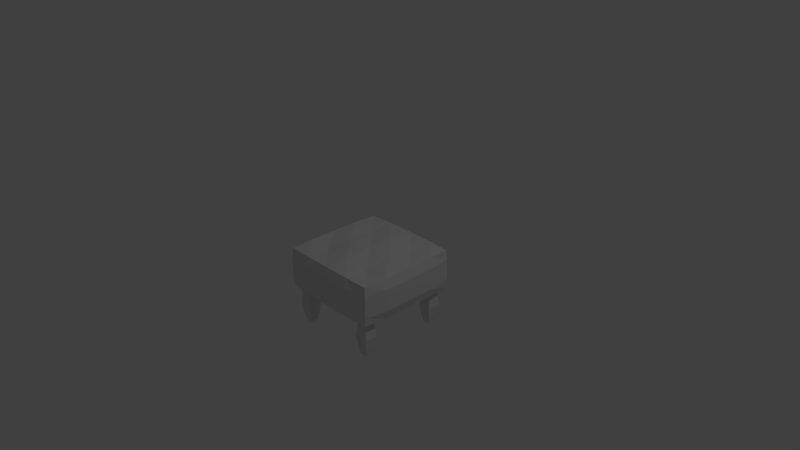 # Source: simple_small_footstool1.blend  (saved by Blender 2.79.0; exported with 4.5.12 LTS)
import bpy
from mathutils import Matrix  # noqa: F401  (used for matrix-valued properties, if any)

bpy.ops.wm.read_factory_settings(use_empty=True)
scene = bpy.context.scene
scene.name = 'Scene'

# ---- collections
col_collection_1 = bpy.data.collections.new('Collection 1'); scene.collection.children.link(col_collection_1)

# ---- materials (node trees are filled in below, after node groups)
mat_material = bpy.data.materials.new('Material')
mat_material.alpha_threshold = 0.0
mat_material.use_transparent_shadow = False
mat_material.preview_render_type = 'CUBE'
mat_material.roughness = 0.5
mat_material.line_color = (0.0, 0.0, 0.0, 1.0)

# ---- material node trees

# ---- world
world_world = bpy.data.worlds.new('World'); scene.world = world_world
world_world.color = (0.05088, 0.05088, 0.05088)
world_world.use_sun_shadow = False
world_world.sun_shadow_jitter_overblur = 0.0
world_world.cycles.sampling_method = 'MANUAL'

# ---- cameras
cam_camera = bpy.data.cameras.new('Camera')
cam_camera.clip_end = 100.0
cam_camera.lens = 35.0
cam_camera.sensor_width = 32.0
cam_camera.sensor_height = 18.0
cam_camera.ortho_scale = 7.314
cam_camera.dof.focus_distance = 0.0
cam_camera.dof.aperture_fstop = 128.0

# ---- lights
light_lamp = bpy.data.lights.new('Lamp', 'POINT')
light_lamp.transmission_factor = 0.0
light_lamp.cutoff_distance = 30.0
light_lamp.energy = 100.0
light_lamp.shadow_buffer_clip_start = 1.001
light_lamp.shadow_soft_size = 0.1
light_lamp.shadow_maximum_resolution = 0.006
light_lamp.use_absolute_resolution = True

# ---- meshes
me_cube_004 = bpy.data.meshes.new('Cube.004')
me_cube_004.from_pydata([(-0.8827, 4.112, -0.3093), (-0.9196, 3.785, 0.2793), (-0.7338, 4.112, -0.3093), (-0.6969, 3.785, 0.2793), (-0.8827, 3.478, -0.3267), (-0.9196, 2.836, 0.2532), (-0.7338, 3.478, -0.3267), (-0.6969, 2.836, 0.2532), (-0.8082, 4.112, -0.3093), (-0.9441, 4.131, -0.009979), (-0.8082, 3.785, 0.2793), (-0.6724, 4.131, -0.009979), (-0.7338, 3.795, -0.318), (-0.6969, 3.31, 0.2662), (-0.6724, 2.974, -0.04179), (-0.8082, 3.478, -0.3267), (-0.8082, 2.836, 0.2532), (-0.9441, 2.974, -0.04179), (-0.8827, 3.795, -0.318), (-0.9196, 3.31, 0.2662), (-0.8082, 3.31, 0.2662), (-0.8082, 3.795, -0.318), (-0.9441, 3.553, -0.02588), (-0.8082, 2.974, -0.04179), (-0.6724, 3.553, -0.02588), (-0.8082, 4.131, -0.009979), (-0.8455, 4.112, -0.3093), (-0.9196, 3.906, 0.1332), (-0.7526, 3.785, 0.2793), (-0.6969, 4.148, -0.1589), (-0.7338, 3.954, -0.3136), (-0.6969, 3.073, 0.2597), (-0.6969, 3.199, -0.185), (-0.771, 3.478, -0.3267), (-0.8639, 2.836, 0.2532), (-0.9196, 3.199, -0.185), (-0.8827, 3.636, -0.3223), (-0.9196, 3.547, 0.2727), (-0.771, 4.112, -0.3093), (-0.9196, 4.148, -0.1589), (-0.8639, 3.785, 0.2793), (-0.6969, 3.906, 0.1332), (-0.7338, 3.636, -0.3223), (-0.6969, 3.547, 0.2727), (-0.6969, 2.957, 0.1071), (-0.8455, 3.478, -0.3267), (-0.7526, 2.836, 0.2532), (-0.9196, 2.957, 0.1071), (-0.8827, 3.954, -0.3136), (-0.9196, 3.073, 0.2597), (-0.8639, 3.31, 0.2662), (-0.7526, 3.31, 0.2662), (-0.8082, 3.073, 0.2597), (-0.8082, 3.547, 0.2727), (-0.8455, 3.795, -0.318), (-0.771, 3.795, -0.318), (-0.8082, 3.954, -0.3136), (-0.8082, 3.636, -0.3223), (-0.9441, 3.842, -0.01793), (-0.9441, 3.263, -0.03384), (-0.9196, 3.674, -0.1719), (-0.9196, 3.431, 0.1202), (-0.8762, 2.974, -0.04179), (-0.7403, 2.974, -0.04179), (-0.8082, 3.199, -0.185), (-0.8082, 2.957, 0.1071), (-0.6724, 3.263, -0.03384), (-0.6724, 3.842, -0.01793), (-0.6969, 3.674, -0.1719), (-0.6969, 3.431, 0.1202), (-0.7403, 4.131, -0.009979), (-0.8762, 4.131, -0.009979), (-0.8082, 4.148, -0.1589), (-0.8082, 3.906, 0.1332), (-0.8639, 3.906, 0.1332), (-0.8639, 4.148, -0.1589), (-0.7526, 4.148, -0.1589), (-0.6969, 3.669, 0.1267), (-0.6969, 3.911, -0.1654), (-0.6969, 3.437, -0.1785), (-0.7526, 2.957, 0.1071), (-0.7526, 3.199, -0.185), (-0.8639, 3.199, -0.185), (-0.9196, 3.194, 0.1137), (-0.9196, 3.437, -0.1785), (-0.9196, 3.911, -0.1654), (-0.771, 3.636, -0.3223), (-0.771, 3.954, -0.3136), (-0.8455, 3.954, -0.3136), (-0.7526, 3.547, 0.2727), (-0.7526, 3.073, 0.2597), (-0.8639, 3.073, 0.2597), (-0.8639, 3.547, 0.2727), (-0.8455, 3.636, -0.3223), (-0.9196, 3.669, 0.1267), (-0.8639, 2.957, 0.1071), (-0.6969, 3.194, 0.1137), (-0.7526, 3.906, 0.1332), (0.7335, -2.775, -0.4985), (0.6966, -3.103, 0.09002), (0.8823, -2.775, -0.4985), (0.9192, -3.103, 0.09002), (0.7335, -3.409, -0.5159), (0.6966, -4.051, 0.06395), (0.8823, -3.409, -0.5159), (0.9192, -4.051, 0.06395), (0.8079, -2.775, -0.4985), (0.672, -2.756, -0.1992), (0.8079, -3.103, 0.09002), (0.9437, -2.756, -0.1992), (0.8823, -3.092, -0.5072), (0.9192, -3.577, 0.07698), (0.9437, -3.913, -0.231), (0.8079, -3.409, -0.5159), (0.8079, -4.051, 0.06395), (0.672, -3.913, -0.231), (0.7335, -3.092, -0.5072), (0.6966, -3.577, 0.07698), (0.8079, -3.577, 0.07698), (0.8079, -3.092, -0.5072), (0.672, -3.335, -0.2151), (0.8079, -3.913, -0.231), (0.9437, -3.335, -0.2151), (0.8079, -2.756, -0.1992), (0.7707, -2.775, -0.4985), (0.6966, -2.981, -0.05603), (0.8635, -3.103, 0.09002), (0.9192, -2.739, -0.3481), (0.8823, -2.934, -0.5029), (0.9192, -3.814, 0.07047), (0.9192, -3.688, -0.3742), (0.8451, -3.409, -0.5159), (0.7522, -4.051, 0.06395), (0.6966, -3.688, -0.3742), (0.7335, -3.251, -0.5116), (0.6966, -3.34, 0.0835), (0.8451, -2.775, -0.4985), (0.6966, -2.739, -0.3481), (0.7522, -3.103, 0.09002), (0.9192, -2.981, -0.05603), (0.8823, -3.251, -0.5116), (0.9192, -3.34, 0.0835), (0.9192, -3.93, -0.0821), (0.7707, -3.409, -0.5159), (0.8635, -4.051, 0.06395), (0.6966, -3.93, -0.0821), (0.7335, -2.934, -0.5029), (0.6966, -3.814, 0.07047), (0.7522, -3.577, 0.07698), (0.8635, -3.577, 0.07698), (0.8079, -3.814, 0.07047), (0.8079, -3.34, 0.0835), (0.7707, -3.092, -0.5072), (0.8451, -3.092, -0.5072), (0.8079, -2.934, -0.5029), (0.8079, -3.251, -0.5116), (0.672, -3.045, -0.2072), (0.672, -3.624, -0.2231), (0.6966, -3.213, -0.3612), (0.6966, -3.456, -0.06907), (0.74, -3.913, -0.231), (0.8758, -3.913, -0.231), (0.8079, -3.688, -0.3742), (0.8079, -3.93, -0.0821), (0.9437, -3.624, -0.2231), (0.9437, -3.045, -0.2072), (0.9192, -3.213, -0.3612), (0.9192, -3.456, -0.06907), (0.8758, -2.756, -0.1992), (0.74, -2.756, -0.1992), (0.8079, -2.739, -0.3481), (0.8079, -2.981, -0.05603), (0.7522, -2.981, -0.05603), (0.7522, -2.739, -0.3481), (0.8635, -2.739, -0.3481), (0.9192, -3.219, -0.06255), (0.9192, -2.976, -0.3547), (0.9192, -3.451, -0.3677), (0.8635, -3.93, -0.0821), (0.8635, -3.688, -0.3742), (0.7522, -3.688, -0.3742), (0.6966, -3.693, -0.07559), (0.6966, -3.451, -0.3677), (0.6966, -2.976, -0.3547), (0.8451, -3.251, -0.5116), (0.8451, -2.934, -0.5029), (0.7707, -2.934, -0.5029), (0.8635, -3.34, 0.0835), (0.8635, -3.814, 0.07047), (0.7522, -3.814, 0.07047), (0.7522, -3.34, 0.0835), (0.7707, -3.251, -0.5116), (0.6966, -3.219, -0.06255), (0.7522, -3.93, -0.0821), (0.9192, -3.693, -0.07559), (0.8635, -2.981, -0.05603), (-0.8827, -2.775, -0.4985), (-0.9196, -3.103, 0.09002), (-0.7338, -2.775, -0.4985), (-0.6969, -3.103, 0.09002), (-0.8827, -3.409, -0.5159), (-0.9196, -4.051, 0.06395), (-0.7338, -3.409, -0.5159), (-0.6969, -4.051, 0.06395), (-0.8082, -2.775, -0.4985), (-0.9441, -2.756, -0.1992), (-0.8082, -3.103, 0.09002), (-0.6724, -2.756, -0.1992), (-0.7338, -3.092, -0.5072), (-0.6969, -3.577, 0.07698), (-0.6724, -3.913, -0.231), (-0.8082, -3.409, -0.5159), (-0.8082, -4.051, 0.06395), (-0.9441, -3.913, -0.231), (-0.8827, -3.092, -0.5072), (-0.9196, -3.577, 0.07698), (-0.8082, -3.577, 0.07698), (-0.8082, -3.092, -0.5072), (-0.9441, -3.335, -0.2151), (-0.8082, -3.913, -0.231), (-0.6724, -3.335, -0.2151), (-0.8082, -2.756, -0.1992), (-0.8455, -2.775, -0.4985), (-0.9196, -2.981, -0.05603), (-0.7526, -3.103, 0.09002), (-0.6969, -2.739, -0.3481), (-0.7338, -2.934, -0.5029), (-0.6969, -3.814, 0.07047), (-0.6969, -3.688, -0.3742), (-0.771, -3.409, -0.5159), (-0.8639, -4.051, 0.06395), (-0.9196, -3.688, -0.3742), (-0.8827, -3.251, -0.5116), (-0.9196, -3.34, 0.0835), (-0.771, -2.775, -0.4985), (-0.9196, -2.739, -0.3481), (-0.8639, -3.103, 0.09002), (-0.6969, -2.981, -0.05603), (-0.7338, -3.251, -0.5116), (-0.6969, -3.34, 0.0835), (-0.6969, -3.93, -0.0821), (-0.8455, -3.409, -0.5159), (-0.7526, -4.051, 0.06395), (-0.9196, -3.93, -0.0821), (-0.8827, -2.934, -0.5029), (-0.9196, -3.814, 0.07047), (-0.8639, -3.577, 0.07698), (-0.7526, -3.577, 0.07698), (-0.8082, -3.814, 0.07047), (-0.8082, -3.34, 0.0835), (-0.8455, -3.092, -0.5072), (-0.771, -3.092, -0.5072), (-0.8082, -2.934, -0.5029), (-0.8082, -3.251, -0.5116), (-0.9441, -3.045, -0.2072), (-0.9441, -3.624, -0.2231), (-0.9196, -3.213, -0.3612), (-0.9196, -3.456, -0.06907), (-0.8762, -3.913, -0.231), (-0.7403, -3.913, -0.231), (-0.8082, -3.688, -0.3742), (-0.8082, -3.93, -0.0821), (-0.6724, -3.624, -0.2231), (-0.6724, -3.045, -0.2072), (-0.6969, -3.213, -0.3612), (-0.6969, -3.456, -0.06907), (-0.7403, -2.756, -0.1992), (-0.8762, -2.756, -0.1992), (-0.8082, -2.739, -0.3481), (-0.8082, -2.981, -0.05603), (-0.8639, -2.981, -0.05603), (-0.8639, -2.739, -0.3481), (-0.7526, -2.739, -0.3481), (-0.6969, -3.219, -0.06255), (-0.6969, -2.976, -0.3547), (-0.6969, -3.451, -0.3677), (-0.7526, -3.93, -0.0821), (-0.7526, -3.688, -0.3742), (-0.8639, -3.688, -0.3742), (-0.9196, -3.693, -0.07559), (-0.9196, -3.451, -0.3677), (-0.9196, -2.976, -0.3547), (-0.771, -3.251, -0.5116), (-0.771, -2.934, -0.5029), (-0.8455, -2.934, -0.5029), (-0.7526, -3.34, 0.0835), (-0.7526, -3.814, 0.07047), (-0.8639, -3.814, 0.07047), (-0.8639, -3.34, 0.0835), (-0.8455, -3.251, -0.5116), (-0.9196, -3.219, -0.06255), (-0.8639, -3.93, -0.0821), (-0.6969, -3.693, -0.07559), (-0.7526, -2.981, -0.05603), (0.7335, 4.112, -0.3093), (0.6966, 3.785, 0.2793), (0.8823, 4.112, -0.3093), (0.9192, 3.785, 0.2793), (0.7335, 3.478, -0.3267), (0.6966, 2.836, 0.2532), (0.8823, 3.478, -0.3267), (0.9192, 2.836, 0.2532), (0.8079, 4.112, -0.3093), (0.672, 4.131, -0.009979), (0.8079, 3.785, 0.2793), (0.9437, 4.131, -0.009979), (0.8823, 3.795, -0.318), (0.9192, 3.31, 0.2662), (0.9437, 2.974, -0.04179), (0.8079, 3.478, -0.3267), (0.8079, 2.836, 0.2532), (0.672, 2.974, -0.04179), (0.7335, 3.795, -0.318), (0.6966, 3.31, 0.2662), (0.8079, 3.31, 0.2662), (0.8079, 3.795, -0.318), (0.672, 3.553, -0.02588), (0.8079, 2.974, -0.04179), (0.9437, 3.553, -0.02588), (0.8079, 4.131, -0.009979), (0.7707, 4.112, -0.3093), (0.6966, 3.906, 0.1332), (0.8635, 3.785, 0.2793), (0.9192, 4.148, -0.1589), (0.8823, 3.954, -0.3136), (0.9192, 3.073, 0.2597), (0.9192, 3.199, -0.185), (0.8451, 3.478, -0.3267), (0.7522, 2.836, 0.2532), (0.6966, 3.199, -0.185), (0.7335, 3.636, -0.3223), (0.6966, 3.547, 0.2727), (0.8451, 4.112, -0.3093), (0.6966, 4.148, -0.1589), (0.7522, 3.785, 0.2793), (0.9192, 3.906, 0.1332), (0.8823, 3.636, -0.3223), (0.9192, 3.547, 0.2727), (0.9192, 2.957, 0.1071), (0.7707, 3.478, -0.3267), (0.8635, 2.836, 0.2532), (0.6966, 2.957, 0.1071), (0.7335, 3.954, -0.3136), (0.6966, 3.073, 0.2597), (0.7522, 3.31, 0.2662), (0.8635, 3.31, 0.2662), (0.8079, 3.073, 0.2597), (0.8079, 3.547, 0.2727), (0.7707, 3.795, -0.318), (0.8451, 3.795, -0.318), (0.8079, 3.954, -0.3136), (0.8079, 3.636, -0.3223), (0.672, 3.842, -0.01793), (0.672, 3.263, -0.03384), (0.6966, 3.674, -0.1719), (0.6966, 3.431, 0.1202), (0.74, 2.974, -0.04179), (0.8758, 2.974, -0.04179), (0.8079, 3.199, -0.185), (0.8079, 2.957, 0.1071), (0.9437, 3.263, -0.03384), (0.9437, 3.842, -0.01793), (0.9192, 3.674, -0.1719), (0.9192, 3.431, 0.1202), (0.8758, 4.131, -0.009979), (0.74, 4.131, -0.009979), (0.8079, 4.148, -0.1589), (0.8079, 3.906, 0.1332), (0.7522, 3.906, 0.1332), (0.7522, 4.148, -0.1589), (0.8635, 4.148, -0.1589), (0.9192, 3.669, 0.1267), (0.9192, 3.911, -0.1654), (0.9192, 3.437, -0.1785), (0.8635, 2.957, 0.1071), (0.8635, 3.199, -0.185), (0.7522, 3.199, -0.185), (0.6966, 3.194, 0.1137), (0.6966, 3.437, -0.1785), (0.6966, 3.911, -0.1654), (0.8451, 3.636, -0.3223), (0.8451, 3.954, -0.3136), (0.7707, 3.954, -0.3136), (0.8635, 3.547, 0.2727), (0.8635, 3.073, 0.2597), (0.7522, 3.073, 0.2597), (0.7522, 3.547, 0.2727), (0.7707, 3.636, -0.3223), (0.6966, 3.669, 0.1267), (0.7522, 2.957, 0.1071), (0.9192, 3.194, 0.1137), (0.8635, 3.906, 0.1332), (1.017, -4.492, 0.04972), (-1.016, -4.492, 0.04972), (-1.016, 4.141, 0.2869), (1.017, 4.141, 0.2869), (1.017, -5.013, 0.6771), (-1.016, -5.013, 0.6771), (-1.016, 3.62, 0.9143), (1.017, 3.62, 0.9143), (0.0007052, -4.584, 0.0399), (1.04, -0.1698, 0.1612), (1.04, -4.85, 0.3607), (-1.039, -0.1698, 0.1612), (-1.039, -4.85, 0.3607), (0.0007055, 4.245, 0.2825), (-1.039, 3.978, 0.6033), (1.04, 3.978, 0.6033), (0.0007047, -5.117, 0.6815), (1.04, -0.7022, 0.8028), (-1.039, -0.7022, 0.8028), (0.0007053, 3.712, 0.9241), (1.109, -0.436, 0.482), (0.0007054, 4.273, 0.6114), (-1.108, -0.436, 0.482), (0.0007049, -5.145, 0.3526), (0.000705, -0.7199, 0.8242), (0.0007053, -0.152, 0.1398), (-0.5537, -4.584, 0.0399), (1.04, 2.185, 0.2259), (1.04, -4.992, 0.5318), (-1.039, 2.185, 0.2259), (-1.039, -4.992, 0.5318), (0.5551, 4.245, 0.2825), (-1.039, 3.836, 0.7744), (1.04, 3.836, 0.7744), (-0.5537, -5.117, 0.6815), (1.04, 1.652, 0.8675), (-1.039, 1.652, 0.8675), (0.5551, 3.712, 0.9241), (0.5551, -4.584, 0.0399), (1.04, -2.524, 0.0965), (1.04, -4.708, 0.1896), (-1.039, -2.524, 0.0965), (-1.039, -4.708, 0.1896), (-0.5537, 4.245, 0.2825), (-1.039, 4.12, 0.4322), (1.04, 4.12, 0.4322), (0.5551, -5.117, 0.6815), (1.04, -3.057, 0.7381), (-1.039, -3.057, 0.7381), (-0.5537, 3.712, 0.9241), (1.109, 1.918, 0.5467), (1.109, -2.79, 0.4173), (1.109, -0.578, 0.6531), (1.109, -0.294, 0.3109), (0.5551, 4.273, 0.6114), (-0.5537, 4.273, 0.6114), (0.0007054, 4.415, 0.4403), (0.0007053, 4.131, 0.7825), (-1.108, 1.918, 0.5467), (-1.108, -2.79, 0.4173), (-1.108, -0.294, 0.3109), (-1.108, -0.578, 0.6531), (-0.5537, -5.145, 0.3526), (0.5551, -5.145, 0.3526), (0.0007051, -5.003, 0.1815), (0.0007048, -5.287, 0.5237), (-0.5537, -0.7199, 0.8242), (0.5551, -0.7199, 0.8242), (0.0007048, -3.074, 0.7595), (0.0007052, 1.634, 0.8889), (0.0007054, 2.202, 0.2045), (0.0007052, -2.506, 0.07511), (0.5551, -0.152, 0.1398), (-0.5537, -0.152, 0.1398), (-0.5537, -2.506, 0.07511), (0.5551, -2.506, 0.07511), (0.5551, 2.202, 0.2045), (0.5551, 1.685, 0.8276), (0.5551, -3.023, 0.6982), (-0.5537, -3.023, 0.6982), (0.5551, -5.287, 0.5237), (0.5551, -5.003, 0.1815), (-0.5537, -5.003, 0.1815), (-1.108, -2.932, 0.5884), (-1.108, -2.648, 0.2462), (-1.108, 2.06, 0.3756), (-0.5537, 4.131, 0.7825), (-0.5537, 4.415, 0.4403), (0.5551, 4.415, 0.4403), (1.109, -2.648, 0.2462), (1.109, -2.932, 0.5884), (1.109, 1.776, 0.7178), (1.109, 2.06, 0.3756), (0.5551, 4.131, 0.7825), (-1.108, 1.776, 0.7178), (-0.5537, -5.287, 0.5237), (-0.5537, 1.685, 0.8276), (-0.5537, 2.202, 0.2045)], [], [(97, 28, 3, 41), (96, 31, 7, 44), (95, 34, 5, 47), (94, 37, 1, 27), (93, 45, 4, 36), (92, 40, 1, 37), (91, 50, 19, 49), (90, 51, 20, 52), (89, 28, 10, 53), (88, 54, 18, 48), (87, 55, 21, 56), (86, 33, 15, 57), (85, 58, 9, 39), (84, 59, 22, 60), (83, 49, 19, 61), (82, 62, 17, 35), (81, 63, 23, 64), (80, 46, 16, 65), (79, 66, 14, 32), (78, 67, 24, 68), (77, 43, 13, 69), (76, 70, 11, 29), (75, 71, 25, 72), (74, 40, 10, 73), (71, 74, 73, 25), (9, 27, 74, 71), (27, 1, 40, 74), (26, 75, 72, 8), (0, 39, 75, 26), (39, 9, 71, 75), (38, 76, 29, 2), (8, 72, 76, 38), (72, 25, 70, 76), (67, 77, 69, 24), (11, 41, 77, 67), (41, 3, 43, 77), (30, 78, 68, 12), (2, 29, 78, 30), (29, 11, 67, 78), (42, 79, 32, 6), (12, 68, 79, 42), (68, 24, 66, 79), (63, 80, 65, 23), (14, 44, 80, 63), (44, 7, 46, 80), (33, 81, 64, 15), (6, 32, 81, 33), (32, 14, 63, 81), (45, 82, 35, 4), (15, 64, 82, 45), (64, 23, 62, 82), (59, 83, 61, 22), (17, 47, 83, 59), (47, 5, 49, 83), (36, 84, 60, 18), (4, 35, 84, 36), (35, 17, 59, 84), (48, 85, 39, 0), (18, 60, 85, 48), (60, 22, 58, 85), (55, 86, 57, 21), (12, 42, 86, 55), (42, 6, 33, 86), (38, 87, 56, 8), (2, 30, 87, 38), (30, 12, 55, 87), (26, 88, 48, 0), (8, 56, 88, 26), (56, 21, 54, 88), (51, 89, 53, 20), (13, 43, 89, 51), (43, 3, 28, 89), (46, 90, 52, 16), (7, 31, 90, 46), (31, 13, 51, 90), (34, 91, 49, 5), (16, 52, 91, 34), (52, 20, 50, 91), (50, 92, 37, 19), (20, 53, 92, 50), (53, 10, 40, 92), (54, 93, 36, 18), (21, 57, 93, 54), (57, 15, 45, 93), (58, 94, 27, 9), (22, 61, 94, 58), (61, 19, 37, 94), (62, 95, 47, 17), (23, 65, 95, 62), (65, 16, 34, 95), (66, 96, 44, 14), (24, 69, 96, 66), (69, 13, 31, 96), (70, 97, 41, 11), (25, 73, 97, 70), (73, 10, 28, 97), (195, 126, 101, 139), (194, 129, 105, 142), (193, 132, 103, 145), (192, 135, 99, 125), (191, 143, 102, 134), (190, 138, 99, 135), (189, 148, 117, 147), (188, 149, 118, 150), (187, 126, 108, 151), (186, 152, 116, 146), (185, 153, 119, 154), (184, 131, 113, 155), (183, 156, 107, 137), (182, 157, 120, 158), (181, 147, 117, 159), (180, 160, 115, 133), (179, 161, 121, 162), (178, 144, 114, 163), (177, 164, 112, 130), (176, 165, 122, 166), (175, 141, 111, 167), (174, 168, 109, 127), (173, 169, 123, 170), (172, 138, 108, 171), (169, 172, 171, 123), (107, 125, 172, 169), (125, 99, 138, 172), (124, 173, 170, 106), (98, 137, 173, 124), (137, 107, 169, 173), (136, 174, 127, 100), (106, 170, 174, 136), (170, 123, 168, 174), (165, 175, 167, 122), (109, 139, 175, 165), (139, 101, 141, 175), (128, 176, 166, 110), (100, 127, 176, 128), (127, 109, 165, 176), (140, 177, 130, 104), (110, 166, 177, 140), (166, 122, 164, 177), (161, 178, 163, 121), (112, 142, 178, 161), (142, 105, 144, 178), (131, 179, 162, 113), (104, 130, 179, 131), (130, 112, 161, 179), (143, 180, 133, 102), (113, 162, 180, 143), (162, 121, 160, 180), (157, 181, 159, 120), (115, 145, 181, 157), (145, 103, 147, 181), (134, 182, 158, 116), (102, 133, 182, 134), (133, 115, 157, 182), (146, 183, 137, 98), (116, 158, 183, 146), (158, 120, 156, 183), (153, 184, 155, 119), (110, 140, 184, 153), (140, 104, 131, 184), (136, 185, 154, 106), (100, 128, 185, 136), (128, 110, 153, 185), (124, 186, 146, 98), (106, 154, 186, 124), (154, 119, 152, 186), (149, 187, 151, 118), (111, 141, 187, 149), (141, 101, 126, 187), (144, 188, 150, 114), (105, 129, 188, 144), (129, 111, 149, 188), (132, 189, 147, 103), (114, 150, 189, 132), (150, 118, 148, 189), (148, 190, 135, 117), (118, 151, 190, 148), (151, 108, 138, 190), (152, 191, 134, 116), (119, 155, 191, 152), (155, 113, 143, 191), (156, 192, 125, 107), (120, 159, 192, 156), (159, 117, 135, 192), (160, 193, 145, 115), (121, 163, 193, 160), (163, 114, 132, 193), (164, 194, 142, 112), (122, 167, 194, 164), (167, 111, 129, 194), (168, 195, 139, 109), (123, 171, 195, 168), (171, 108, 126, 195), (293, 224, 199, 237), (292, 227, 203, 240), (291, 230, 201, 243), (290, 233, 197, 223), (289, 241, 200, 232), (288, 236, 197, 233), (287, 246, 215, 245), (286, 247, 216, 248), (285, 224, 206, 249), (284, 250, 214, 244), (283, 251, 217, 252), (282, 229, 211, 253), (281, 254, 205, 235), (280, 255, 218, 256), (279, 245, 215, 257), (278, 258, 213, 231), (277, 259, 219, 260), (276, 242, 212, 261), (275, 262, 210, 228), (274, 263, 220, 264), (273, 239, 209, 265), (272, 266, 207, 225), (271, 267, 221, 268), (270, 236, 206, 269), (267, 270, 269, 221), (205, 223, 270, 267), (223, 197, 236, 270), (222, 271, 268, 204), (196, 235, 271, 222), (235, 205, 267, 271), (234, 272, 225, 198), (204, 268, 272, 234), (268, 221, 266, 272), (263, 273, 265, 220), (207, 237, 273, 263), (237, 199, 239, 273), (226, 274, 264, 208), (198, 225, 274, 226), (225, 207, 263, 274), (238, 275, 228, 202), (208, 264, 275, 238), (264, 220, 262, 275), (259, 276, 261, 219), (210, 240, 276, 259), (240, 203, 242, 276), (229, 277, 260, 211), (202, 228, 277, 229), (228, 210, 259, 277), (241, 278, 231, 200), (211, 260, 278, 241), (260, 219, 258, 278), (255, 279, 257, 218), (213, 243, 279, 255), (243, 201, 245, 279), (232, 280, 256, 214), (200, 231, 280, 232), (231, 213, 255, 280), (244, 281, 235, 196), (214, 256, 281, 244), (256, 218, 254, 281), (251, 282, 253, 217), (208, 238, 282, 251), (238, 202, 229, 282), (234, 283, 252, 204), (198, 226, 283, 234), (226, 208, 251, 283), (222, 284, 244, 196), (204, 252, 284, 222), (252, 217, 250, 284), (247, 285, 249, 216), (209, 239, 285, 247), (239, 199, 224, 285), (242, 286, 248, 212), (203, 227, 286, 242), (227, 209, 247, 286), (230, 287, 245, 201), (212, 248, 287, 230), (248, 216, 246, 287), (246, 288, 233, 215), (216, 249, 288, 246), (249, 206, 236, 288), (250, 289, 232, 214), (217, 253, 289, 250), (253, 211, 241, 289), (254, 290, 223, 205), (218, 257, 290, 254), (257, 215, 233, 290), (258, 291, 243, 213), (219, 261, 291, 258), (261, 212, 230, 291), (262, 292, 240, 210), (220, 265, 292, 262), (265, 209, 227, 292), (266, 293, 237, 207), (221, 269, 293, 266), (269, 206, 224, 293), (391, 322, 297, 335), (390, 325, 301, 338), (389, 328, 299, 341), (388, 331, 295, 321), (387, 339, 298, 330), (386, 334, 295, 331), (385, 344, 313, 343), (384, 345, 314, 346), (383, 322, 304, 347), (382, 348, 312, 342), (381, 349, 315, 350), (380, 327, 309, 351), (379, 352, 303, 333), (378, 353, 316, 354), (377, 343, 313, 355), (376, 356, 311, 329), (375, 357, 317, 358), (374, 340, 310, 359), (373, 360, 308, 326), (372, 361, 318, 362), (371, 337, 307, 363), (370, 364, 305, 323), (369, 365, 319, 366), (368, 334, 304, 367), (365, 368, 367, 319), (303, 321, 368, 365), (321, 295, 334, 368), (320, 369, 366, 302), (294, 333, 369, 320), (333, 303, 365, 369), (332, 370, 323, 296), (302, 366, 370, 332), (366, 319, 364, 370), (361, 371, 363, 318), (305, 335, 371, 361), (335, 297, 337, 371), (324, 372, 362, 306), (296, 323, 372, 324), (323, 305, 361, 372), (336, 373, 326, 300), (306, 362, 373, 336), (362, 318, 360, 373), (357, 374, 359, 317), (308, 338, 374, 357), (338, 301, 340, 374), (327, 375, 358, 309), (300, 326, 375, 327), (326, 308, 357, 375), (339, 376, 329, 298), (309, 358, 376, 339), (358, 317, 356, 376), (353, 377, 355, 316), (311, 341, 377, 353), (341, 299, 343, 377), (330, 378, 354, 312), (298, 329, 378, 330), (329, 311, 353, 378), (342, 379, 333, 294), (312, 354, 379, 342), (354, 316, 352, 379), (349, 380, 351, 315), (306, 336, 380, 349), (336, 300, 327, 380), (332, 381, 350, 302), (296, 324, 381, 332), (324, 306, 349, 381), (320, 382, 342, 294), (302, 350, 382, 320), (350, 315, 348, 382), (345, 383, 347, 314), (307, 337, 383, 345), (337, 297, 322, 383), (340, 384, 346, 310), (301, 325, 384, 340), (325, 307, 345, 384), (328, 385, 343, 299), (310, 346, 385, 328), (346, 314, 344, 385), (344, 386, 331, 313), (314, 347, 386, 344), (347, 304, 334, 386), (348, 387, 330, 312), (315, 351, 387, 348), (351, 309, 339, 387), (352, 388, 321, 303), (316, 355, 388, 352), (355, 313, 331, 388), (356, 389, 341, 311), (317, 359, 389, 356), (359, 310, 328, 389), (360, 390, 338, 308), (318, 363, 390, 360), (363, 307, 325, 390), (364, 391, 335, 305), (319, 367, 391, 364), (367, 304, 322, 391), (489, 421, 394, 435), (488, 441, 398, 428), (487, 426, 397, 422), (486, 428, 398, 424), (485, 429, 399, 425), (484, 419, 395, 437), (483, 442, 407, 425), (482, 443, 412, 444), (481, 431, 401, 445), (480, 446, 407, 437), (479, 447, 413, 448), (478, 441, 411, 449), (477, 450, 406, 436), (476, 451, 414, 452), (475, 440, 410, 453), (474, 454, 404, 434), (473, 455, 415, 456), (472, 438, 408, 457), (471, 458, 410, 440), (470, 459, 416, 460), (469, 429, 411, 461), (468, 462, 405, 423), (467, 463, 417, 464), (466, 433, 403, 465), (463, 466, 465, 417), (400, 418, 466, 463), (418, 393, 433, 466), (431, 467, 464, 401), (392, 430, 467, 431), (430, 400, 463, 467), (419, 468, 423, 395), (401, 464, 468, 419), (464, 417, 462, 468), (459, 469, 461, 416), (409, 427, 469, 459), (427, 399, 429, 469), (438, 470, 460, 408), (396, 439, 470, 438), (439, 409, 459, 470), (426, 471, 440, 397), (408, 460, 471, 426), (460, 416, 458, 471), (455, 472, 457, 415), (402, 420, 472, 455), (420, 396, 438, 472), (430, 473, 456, 400), (392, 432, 473, 430), (432, 402, 455, 473), (418, 474, 434, 393), (400, 456, 474, 418), (456, 415, 454, 474), (451, 475, 453, 414), (404, 422, 475, 451), (422, 397, 440, 475), (433, 476, 452, 403), (393, 434, 476, 433), (434, 404, 451, 476), (421, 477, 436, 394), (403, 452, 477, 421), (452, 414, 450, 477), (447, 478, 449, 413), (406, 424, 478, 447), (424, 398, 441, 478), (435, 479, 448, 405), (394, 436, 479, 435), (436, 406, 447, 479), (423, 480, 437, 395), (405, 448, 480, 423), (448, 413, 446, 480), (443, 481, 445, 412), (402, 432, 481, 443), (432, 392, 431, 481), (439, 482, 444, 409), (396, 420, 482, 439), (420, 402, 443, 482), (427, 483, 425, 399), (409, 444, 483, 427), (444, 412, 442, 483), (442, 484, 437, 407), (412, 445, 484, 442), (445, 401, 419, 484), (446, 485, 425, 407), (413, 449, 485, 446), (449, 411, 429, 485), (450, 486, 424, 406), (414, 453, 486, 450), (453, 410, 428, 486), (454, 487, 422, 404), (415, 457, 487, 454), (457, 408, 426, 487), (458, 488, 428, 410), (416, 461, 488, 458), (461, 411, 441, 488), (462, 489, 435, 405), (417, 465, 489, 462), (465, 403, 421, 489)])
_uv = me_cube_004.uv_layers.new(name='UVMap')
_uv.uv.foreach_set('vector', [0.7297, 0.5647, 0.7297, 0.6252, 0.7119, 0.6252, 0.7119, 0.5647, 0.5888, 0.6596, 0.5888, 0.7144, 0.5349, 0.7567, 0.5349, 0.7019, 0.6372, 0.6198, 0.6372, 0.6899, 0.6166, 0.6899, 0.6166, 0.6198, 0.6145, 0.691, 0.5784, 0.645, 0.6515, 0.645, 0.6876, 0.691, 0.8256, 0.6236, 0.7263, 0.6236, 0.7263, 0.6003, 0.8256, 0.6003, 0.579, 0.84, 0.6521, 0.84, 0.6521, 0.8571, 0.579, 0.8571, 0.7036, 0.8861, 0.7648, 0.8861, 0.7648, 0.9004, 0.7036, 0.9004, 0.7302, 0.914, 0.8258, 0.914, 0.8258, 0.9364, 0.7302, 0.9364, 0.624, 0.754, 0.6971, 0.754, 0.6971, 0.7712, 0.624, 0.7712, 0.6392, 0.6149, 0.5283, 0.6149, 0.5283, 0.5888, 0.6392, 0.5888, 0.7739, 0.6497, 0.6786, 0.6497, 0.6786, 0.6273, 0.7739, 0.6273, 0.5981, 0.6151, 0.5061, 0.6151, 0.5061, 0.5935, 0.5981, 0.5935, 0.7137, 0.8088, 0.6715, 0.8269, 0.6715, 0.7461, 0.7137, 0.7426, 0.6547, 0.778, 0.6026, 0.7314, 0.6917, 0.7314, 0.7278, 0.778, 0.6691, 0.8299, 0.6314, 0.7819, 0.7078, 0.7819, 0.7455, 0.8299, 0.7397, 0.797, 0.6627, 0.797, 0.6618, 0.7775, 0.739, 0.781, 0.7235, 0.6129, 0.6493, 0.6163, 0.6493, 0.5975, 0.7235, 0.5975, 0.739, 0.6904, 0.739, 0.7416, 0.724, 0.7416, 0.724, 0.6904, 0.6846, 0.6293, 0.6121, 0.6388, 0.5351, 0.5862, 0.6215, 0.5862, 0.6174, 0.6932, 0.6308, 0.7449, 0.5566, 0.8024, 0.5566, 0.7403, 0.6495, 0.7716, 0.6495, 0.827, 0.595, 0.8697, 0.595, 0.8143, 0.6157, 0.7976, 0.6762, 0.7976, 0.6785, 0.8249, 0.6175, 0.8199, 0.8662, 0.7083, 0.8662, 0.7689, 0.8389, 0.7667, 0.8438, 0.7065, 0.6074, 0.6198, 0.6074, 0.6899, 0.5868, 0.6899, 0.5868, 0.6198, 0.5824, 0.5996, 0.5791, 0.6718, 0.5641, 0.6718, 0.5641, 0.5996, 0.5935, 0.6141, 0.5893, 0.7063, 0.5702, 0.7072, 0.5702, 0.6152, 0.5791, 0.7573, 0.5791, 0.8086, 0.5641, 0.8086, 0.5641, 0.7573, 0.7907, 0.8694, 0.7965, 0.9176, 0.7791, 0.9176, 0.7791, 0.8694, 0.5556, 0.7635, 0.5556, 0.8064, 0.5409, 0.8029, 0.5458, 0.7612, 0.5624, 0.5575, 0.5624, 0.6369, 0.5273, 0.6312, 0.5336, 0.5528, 0.6669, 0.6198, 0.6669, 0.6773, 0.6464, 0.6798, 0.6532, 0.6214, 0.6795, 0.84, 0.6795, 0.8876, 0.6624, 0.8876, 0.6681, 0.84, 0.8274, 0.7295, 0.8274, 0.7742, 0.8072, 0.7742, 0.8109, 0.7295, 0.704, 0.7691, 0.6388, 0.7691, 0.5879, 0.7237, 0.642, 0.7137, 0.7738, 0.622, 0.6757, 0.622, 0.6041, 0.5731, 0.6864, 0.5623, 0.6221, 0.5647, 0.6221, 0.6252, 0.5626, 0.6719, 0.5626, 0.6114, 0.67, 0.8191, 0.6895, 0.8645, 0.6306, 0.9094, 0.6306, 0.8491, 0.745, 0.66, 0.7579, 0.7092, 0.682, 0.7092, 0.6943, 0.66, 0.7543, 0.6933, 0.7511, 0.7323, 0.6765, 0.7323, 0.6932, 0.6933, 0.6753, 0.9347, 0.6201, 0.9433, 0.5737, 0.9173, 0.6442, 0.9173, 0.7004, 0.6688, 0.6581, 0.6798, 0.6159, 0.6467, 0.6722, 0.6467, 0.6584, 0.7603, 0.6089, 0.7695, 0.5521, 0.7188, 0.6119, 0.7188, 0.8274, 0.6762, 0.8238, 0.7209, 0.8072, 0.7209, 0.8072, 0.6762, 0.8234, 0.6896, 0.8198, 0.7337, 0.8036, 0.7351, 0.8036, 0.6912, 0.7736, 0.825, 0.7736, 0.881, 0.7571, 0.881, 0.7571, 0.825, 0.795, 0.6271, 0.6848, 0.6336, 0.6848, 0.6139, 0.795, 0.6139, 0.7961, 0.6864, 0.4819, 0.6864, 0.4884, 0.6312, 0.8004, 0.6495, 0.6013, 0.7269, 0.5364, 0.7269, 0.5379, 0.7106, 0.6025, 0.7135, 0.6636, 0.6339, 0.5786, 0.6339, 0.5777, 0.6188, 0.663, 0.6238, 0.7802, 0.661, 0.6867, 0.661, 0.6867, 0.6443, 0.7802, 0.6499, 0.5824, 0.6785, 0.5824, 0.7506, 0.5641, 0.7506, 0.5674, 0.6785, 0.7072, 0.8323, 0.6872, 0.7857, 0.7603, 0.7857, 0.7964, 0.8323, 0.6783, 0.657, 0.6301, 0.661, 0.6301, 0.5854, 0.6783, 0.5647, 0.6227, 0.7995, 0.585, 0.7514, 0.6614, 0.7514, 0.6991, 0.7995, 0.5927, 0.6484, 0.5297, 0.5989, 0.6061, 0.5989, 0.6438, 0.6484, 0.6149, 0.7065, 0.5271, 0.6573, 0.6031, 0.6573, 0.6657, 0.7065, 0.5685, 0.7992, 0.5114, 0.7602, 0.586, 0.7602, 0.6296, 0.7992, 0.7405, 0.722, 0.729, 0.6762, 0.7998, 0.6762, 0.7878, 0.722, 0.6476, 0.6759, 0.5904, 0.7195, 0.5904, 0.6312, 0.6476, 0.6169, 0.6064, 0.8323, 0.5704, 0.7857, 0.6595, 0.7857, 0.6795, 0.8323, 0.5888, 0.6282, 0.4929, 0.6282, 0.4929, 0.6057, 0.5888, 0.6057, 0.7046, 0.6151, 0.6126, 0.6151, 0.6126, 0.5935, 0.7046, 0.5935, 0.5901, 0.6597, 0.4948, 0.6597, 0.4948, 0.6373, 0.5901, 0.6373, 0.6447, 0.614, 0.5408, 0.614, 0.5408, 0.5897, 0.6447, 0.5897, 0.765, 0.614, 0.661, 0.614, 0.661, 0.5897, 0.765, 0.5897, 0.7676, 0.6149, 0.6567, 0.6149, 0.6567, 0.5888, 0.7676, 0.5888, 0.7135, 0.6541, 0.6704, 0.6541, 0.6704, 0.644, 0.7135, 0.644, 0.6767, 0.615, 0.5865, 0.615, 0.5865, 0.5938, 0.6767, 0.5938, 0.8111, 0.6151, 0.7191, 0.6151, 0.7191, 0.5935, 0.8111, 0.5935, 0.5005, 0.5823, 0.5912, 0.5823, 0.5912, 0.6036, 0.5005, 0.6036, 0.5741, 0.6254, 0.6527, 0.6254, 0.6527, 0.6438, 0.5741, 0.6438, 0.6361, 0.8861, 0.6972, 0.8861, 0.6972, 0.9004, 0.6361, 0.9004, 0.6007, 0.5823, 0.6914, 0.5823, 0.6914, 0.6036, 0.6007, 0.6036, 0.6968, 0.6471, 0.78, 0.6471, 0.78, 0.6666, 0.6968, 0.6666, 0.7106, 0.7764, 0.7945, 0.7764, 0.7945, 0.7961, 0.7106, 0.7961, 0.6049, 0.6471, 0.6881, 0.6471, 0.6881, 0.6666, 0.6049, 0.6666, 0.6911, 0.8062, 0.7523, 0.8062, 0.7523, 0.8206, 0.6911, 0.8206, 0.4873, 0.6254, 0.5659, 0.6254, 0.5659, 0.6438, 0.4873, 0.6438, 0.5646, 0.9318, 0.6386, 0.9318, 0.6386, 0.9491, 0.5646, 0.9491, 0.5731, 0.6091, 0.6473, 0.6091, 0.6473, 0.6265, 0.5731, 0.6265, 0.6192, 0.6239, 0.7075, 0.6239, 0.7075, 0.6446, 0.6192, 0.6446, 0.5872, 0.9319, 0.4922, 0.9319, 0.4922, 0.9096, 0.5872, 0.9096, 0.812, 0.6004, 0.7156, 0.6004, 0.7156, 0.5778, 0.812, 0.5778, 0.6335, 0.6021, 0.5237, 0.6021, 0.5237, 0.5764, 0.6335, 0.5764, 0.6713, 0.5698, 0.6227, 0.5264, 0.6907, 0.5264, 0.7542, 0.5698, 0.6607, 0.7674, 0.6247, 0.7208, 0.6978, 0.7208, 0.7499, 0.7674, 0.6424, 0.7192, 0.6159, 0.6855, 0.6695, 0.6855, 0.696, 0.7192, 0.6264, 0.8637, 0.6233, 0.9024, 0.6091, 0.9, 0.6091, 0.8609, 0.7889, 0.84, 0.7889, 0.8862, 0.7717, 0.8862, 0.768, 0.84, 0.5893, 0.9168, 0.5893, 0.9821, 0.5702, 0.9821, 0.5702, 0.9168, 0.8068, 0.823, 0.7879, 0.8672, 0.7186, 0.8672, 0.7223, 0.823, 0.5858, 0.6929, 0.5858, 0.7526, 0.5272, 0.798, 0.5143, 0.7482, 0.67, 0.6479, 0.67, 0.6968, 0.6219, 0.7345, 0.6219, 0.6856, 0.8041, 0.7632, 0.7554, 0.761, 0.7564, 0.7509, 0.8052, 0.7509, 0.5653, 0.6303, 0.4818, 0.6303, 0.4818, 0.6129, 0.5653, 0.6091, 0.7498, 0.825, 0.7498, 0.881, 0.7333, 0.881, 0.7333, 0.825, 0.8052, 0.8499, 0.8052, 0.9065, 0.7886, 0.9065, 0.7886, 0.8499, 0.5446, 0.649, 0.5446, 0.7074, 0.4872, 0.7524, 0.4872, 0.6941, 0.7411, 0.5495, 0.7411, 0.5984, 0.7268, 0.5984, 0.7268, 0.5495, 0.5665, 0.7511, 0.5237, 0.6965, 0.6104, 0.6965, 0.6532, 0.7511, 0.5882, 0.6032, 0.4909, 0.6032, 0.4909, 0.5804, 0.5882, 0.5804, 0.6599, 0.7872, 0.724, 0.7872, 0.724, 0.8023, 0.6599, 0.8023, 0.4823, 0.7687, 0.5554, 0.7687, 0.5554, 0.7859, 0.4823, 0.7859, 0.585, 0.8076, 0.6614, 0.8076, 0.6614, 0.8255, 0.585, 0.8255, 0.6599, 0.7655, 0.724, 0.7655, 0.724, 0.7805, 0.6599, 0.7805, 0.733, 0.8724, 0.6655, 0.8724, 0.6655, 0.8565, 0.733, 0.8565, 0.6738, 0.6403, 0.5908, 0.6403, 0.5908, 0.6208, 0.6738, 0.6208, 0.5855, 0.5977, 0.4912, 0.5977, 0.4912, 0.5756, 0.5855, 0.5756, 0.7681, 0.8745, 0.7071, 0.9007, 0.7071, 0.784, 0.7681, 0.779, 0.5492, 0.6716, 0.497, 0.625, 0.5862, 0.625, 0.6222, 0.6716, 0.6874, 0.7953, 0.6497, 0.7472, 0.7261, 0.7472, 0.7638, 0.7953, 0.5561, 0.6335, 0.4618, 0.6335, 0.4607, 0.6096, 0.5552, 0.6139, 0.7409, 0.6516, 0.6353, 0.6516, 0.6365, 0.6248, 0.7419, 0.6296, 0.6978, 0.7557, 0.6978, 0.8141, 0.6807, 0.8141, 0.6807, 0.7557, 0.7992, 0.6721, 0.7267, 0.6816, 0.6497, 0.6291, 0.7361, 0.6291, 0.5991, 0.8049, 0.6113, 0.852, 0.5436, 0.9044, 0.5436, 0.8478, 0.6228, 0.8191, 0.6228, 0.8783, 0.5646, 0.924, 0.5646, 0.8648, 0.8198, 0.5762, 0.8198, 0.621, 0.7996, 0.6227, 0.8033, 0.5775, 0.7974, 0.698, 0.801, 0.7423, 0.781, 0.7423, 0.781, 0.698, 0.8507, 0.5828, 0.8507, 0.6372, 0.8347, 0.6372, 0.8347, 0.5828, 0.6548, 0.7842, 0.5807, 0.7808, 0.5807, 0.7654, 0.6548, 0.7654, 0.5783, 0.661, 0.4981, 0.6573, 0.4973, 0.6407, 0.5774, 0.6407, 0.7812, 0.8499, 0.7812, 0.9065, 0.7646, 0.9065, 0.7646, 0.8499, 0.7895, 0.6913, 0.7953, 0.7395, 0.7779, 0.7395, 0.7779, 0.6913, 0.8299, 0.7741, 0.8299, 0.8205, 0.8141, 0.8167, 0.8193, 0.7716, 0.8632, 0.6352, 0.8632, 0.6964, 0.8362, 0.692, 0.8411, 0.6316, 0.8255, 0.7839, 0.8255, 0.8303, 0.8091, 0.8322, 0.8145, 0.7852, 0.667, 0.7785, 0.667, 0.8357, 0.6464, 0.8357, 0.6533, 0.7785, 0.7762, 0.7602, 0.7762, 0.7988, 0.7587, 0.7988, 0.7619, 0.7602, 0.6982, 0.6636, 0.6369, 0.6636, 0.5892, 0.621, 0.6399, 0.6116, 0.6156, 0.5732, 0.5387, 0.5732, 0.4825, 0.5349, 0.5471, 0.5264, 0.6096, 0.649, 0.6096, 0.7074, 0.5523, 0.7524, 0.5523, 0.6941, 0.6686, 0.7602, 0.6847, 0.7977, 0.6361, 0.8347, 0.6361, 0.7849, 0.81, 0.6345, 0.8262, 0.6964, 0.7306, 0.6964, 0.7461, 0.6345, 0.8289, 0.7079, 0.8238, 0.7689, 0.7071, 0.7689, 0.7333, 0.7079, 0.6032, 0.7682, 0.5436, 0.7775, 0.4935, 0.7494, 0.5696, 0.7494, 0.7517, 0.7582, 0.6914, 0.7738, 0.6314, 0.7266, 0.7115, 0.7266, 0.6584, 0.8176, 0.6089, 0.8268, 0.5521, 0.7761, 0.6119, 0.7761, 0.7762, 0.827, 0.773, 0.8656, 0.7587, 0.8656, 0.7587, 0.827, 0.7828, 0.7473, 0.7789, 0.7945, 0.7616, 0.796, 0.7616, 0.749, 0.7736, 0.698, 0.7736, 0.7541, 0.7571, 0.7541, 0.7571, 0.698, 0.6752, 0.6335, 0.5649, 0.6335, 0.5661, 0.6139, 0.676, 0.6204, 0.6258, 0.607, 0.5063, 0.607, 0.5088, 0.586, 0.6274, 0.593, 0.7456, 0.7269, 0.6807, 0.7269, 0.6822, 0.7106, 0.7468, 0.7135, 0.8877, 0.6071, 0.7688, 0.6071, 0.7675, 0.586, 0.8868, 0.593, 0.607, 0.8871, 0.5362, 0.8871, 0.5362, 0.8745, 0.607, 0.8786, 0.5935, 0.7158, 0.5935, 0.8077, 0.5702, 0.8077, 0.5744, 0.7158, 0.4974, 0.8273, 0.4775, 0.7807, 0.5505, 0.7807, 0.5866, 0.8273, 0.7259, 0.8903, 0.6812, 0.8941, 0.6812, 0.8239, 0.7259, 0.8048, 0.5862, 0.8197, 0.5485, 0.7716, 0.6249, 0.7716, 0.6626, 0.8197, 0.7127, 0.7392, 0.6497, 0.6896, 0.7261, 0.6896, 0.7638, 0.7392, 0.6734, 0.751, 0.5933, 0.7061, 0.6626, 0.7061, 0.7197, 0.751, 0.649, 0.7112, 0.5892, 0.6703, 0.6673, 0.6703, 0.713, 0.7112, 0.5878, 0.7703, 0.5768, 0.726, 0.6451, 0.726, 0.6335, 0.7703, 0.8276, 0.6283, 0.7835, 0.6618, 0.7835, 0.5938, 0.8276, 0.5828, 0.6208, 0.7588, 0.5892, 0.7179, 0.6673, 0.7179, 0.6848, 0.7588, 0.7349, 0.7174, 0.6445, 0.7174, 0.6445, 0.6962, 0.7349, 0.6962, 0.5919, 0.6018, 0.4846, 0.6018, 0.4846, 0.5767, 0.5919, 0.5767, 0.7007, 0.6032, 0.6034, 0.6032, 0.6034, 0.5804, 0.7007, 0.5804, 0.8253, 0.6272, 0.7168, 0.6272, 0.7168, 0.6017, 0.8253, 0.6017, 0.6997, 0.6272, 0.5912, 0.6272, 0.5912, 0.6017, 0.6997, 0.6017, 0.789, 0.9379, 0.694, 0.9379, 0.694, 0.9156, 0.789, 0.9156, 0.5742, 0.6272, 0.4657, 0.6272, 0.4657, 0.6017, 0.5742, 0.6017, 0.6303, 0.7174, 0.5399, 0.7174, 0.5399, 0.6962, 0.6303, 0.6962, 0.8039, 0.5977, 0.7096, 0.5977, 0.7096, 0.5756, 0.8039, 0.5756, 0.6577, 0.6059, 0.7279, 0.6059, 0.7279, 0.6223, 0.6577, 0.6223, 0.4823, 0.7439, 0.5554, 0.7439, 0.5554, 0.7611, 0.4823, 0.7611, 0.5165, 0.9078, 0.621, 0.9078, 0.621, 0.9323, 0.5165, 0.9323, 0.7009, 0.5823, 0.7916, 0.5823, 0.7916, 0.6036, 0.7009, 0.6036, 0.5892, 0.7655, 0.6532, 0.7655, 0.6532, 0.7805, 0.5892, 0.7805, 0.4939, 0.7773, 0.5777, 0.7773, 0.5777, 0.7969, 0.4939, 0.7969, 0.513, 0.6471, 0.5962, 0.6471, 0.5962, 0.6666, 0.513, 0.6666, 0.595, 0.9285, 0.6643, 0.9285, 0.6643, 0.9447, 0.595, 0.9447, 0.5865, 0.7773, 0.6703, 0.7773, 0.6703, 0.7969, 0.5865, 0.7969, 0.5711, 0.7287, 0.6442, 0.7287, 0.6442, 0.7459, 0.5711, 0.7459, 0.6076, 0.7256, 0.676, 0.7256, 0.676, 0.7416, 0.6076, 0.7416, 0.4982, 0.84, 0.5713, 0.84, 0.5713, 0.8571, 0.4982, 0.8571, 0.8404, 0.6018, 0.733, 0.6018, 0.733, 0.5767, 0.8404, 0.5767, 0.7161, 0.6018, 0.6088, 0.6018, 0.6088, 0.5767, 0.7161, 0.5767, 0.8537, 0.6442, 0.6905, 0.6442, 0.6905, 0.606, 0.8537, 0.606, 0.5468, 0.8941, 0.5115, 0.8626, 0.5609, 0.8626, 0.607, 0.8941, 0.5301, 0.7754, 0.4924, 0.7266, 0.5688, 0.7266, 0.6233, 0.7754, 0.7325, 0.7192, 0.706, 0.6855, 0.7596, 0.6855, 0.7861, 0.7192, 0.7926, 0.5831, 0.789, 0.6274, 0.7728, 0.6247, 0.7728, 0.5799, 0.7876, 0.66, 0.7876, 0.7079, 0.7698, 0.7079, 0.7659, 0.66, 0.7654, 0.5799, 0.7654, 0.636, 0.749, 0.636, 0.749, 0.5799, 0.7538, 0.7473, 0.7336, 0.7945, 0.6596, 0.7945, 0.6635, 0.7473, 0.6415, 0.8499, 0.6415, 0.907, 0.5856, 0.9503, 0.5733, 0.9028, 0.675, 0.5495, 0.675, 0.5984, 0.6268, 0.6361, 0.6268, 0.5872, 0.5868, 0.7632, 0.5381, 0.761, 0.539, 0.7509, 0.5879, 0.7509, 0.6503, 0.626, 0.5712, 0.626, 0.5712, 0.6095, 0.6503, 0.6059, 0.6372, 0.6991, 0.6372, 0.7693, 0.6166, 0.7693, 0.6166, 0.6991, 0.833, 0.779, 0.833, 0.8554, 0.8106, 0.8554, 0.8106, 0.779, 0.6738, 0.698, 0.6738, 0.7541, 0.6187, 0.7974, 0.6187, 0.7413, 0.705, 0.6398, 0.705, 0.7239, 0.6803, 0.7239, 0.6803, 0.6398, 0.5674, 0.7046, 0.5297, 0.6565, 0.6061, 0.6565, 0.6438, 0.7046, 0.6636, 0.6497, 0.5683, 0.6497, 0.5683, 0.6273, 0.6636, 0.6273, 0.6962, 0.6688, 0.7663, 0.6688, 0.7663, 0.6852, 0.6962, 0.6852, 0.6872, 0.84, 0.7603, 0.84, 0.7603, 0.8571, 0.6872, 0.8571, 0.6473, 0.9243, 0.7444, 0.9243, 0.7444, 0.9471, 0.6473, 0.9471, 0.5271, 0.6315, 0.6031, 0.6315, 0.6031, 0.6493, 0.5271, 0.6493, 0.6315, 0.6216, 0.5411, 0.6216, 0.5411, 0.6004, 0.6315, 0.6004, 0.7361, 0.6216, 0.6457, 0.6216, 0.6457, 0.6004, 0.7361, 0.6004, 0.571, 0.7476, 0.4806, 0.7476, 0.4806, 0.7264, 0.571, 0.7264, 0.7572, 0.9207, 0.7121, 0.94, 0.7121, 0.8537, 0.7572, 0.8499, 0.6527, 0.829, 0.6022, 0.7839, 0.6885, 0.7839, 0.7235, 0.829, 0.6306, 0.9036, 0.5929, 0.8556, 0.6693, 0.8556, 0.707, 0.9036, 0.6547, 0.797, 0.5777, 0.797, 0.5768, 0.7775, 0.6539, 0.781, 0.7431, 0.6372, 0.6704, 0.6372, 0.6713, 0.6188, 0.7438, 0.6221, 0.7955, 0.6018, 0.7955, 0.6572, 0.7792, 0.6572, 0.7792, 0.6018, 0.6971, 0.7748, 0.6064, 0.7867, 0.51, 0.7209, 0.6181, 0.7209, 0.6272, 0.5752, 0.6405, 0.6265, 0.5668, 0.6836, 0.5668, 0.622, 0.7113, 0.7716, 0.7113, 0.827, 0.6568, 0.8697, 0.6568, 0.8143, 0.8704, 0.779, 0.8704, 0.8395, 0.8431, 0.8418, 0.848, 0.7808, 0.7974, 0.7615, 0.801, 0.8058, 0.781, 0.8058, 0.781, 0.7615, 0.8006, 0.779, 0.8006, 0.8554, 0.7782, 0.8554, 0.7782, 0.779, 0.7374, 0.9241, 0.6297, 0.9192, 0.6297, 0.8967, 0.7374, 0.8967, 0.6254, 0.6516, 0.5196, 0.6467, 0.5185, 0.6248, 0.6242, 0.6248, 0.7619, 0.5495, 0.7619, 0.5984, 0.7476, 0.5984, 0.7476, 0.5495, 0.8238, 0.8499, 0.8293, 0.896, 0.8127, 0.896, 0.8127, 0.8499, 0.7747, 0.6501, 0.7747, 0.6911, 0.7607, 0.6877, 0.7654, 0.6479, 0.7935, 0.6403, 0.7935, 0.6852, 0.7737, 0.682, 0.7772, 0.6377, 0.6669, 0.6991, 0.6669, 0.7567, 0.6464, 0.7591, 0.6532, 0.7008, 0.7554, 0.5647, 0.7554, 0.614, 0.7376, 0.614, 0.7435, 0.5647, 0.553, 0.8588, 0.553, 0.9286, 0.5214, 0.9286, 0.5271, 0.8588, 0.704, 0.7065, 0.6388, 0.7065, 0.5879, 0.6611, 0.642, 0.6511, 0.6971, 0.9007, 0.589, 0.9007, 0.51, 0.8468, 0.6008, 0.8349, 0.6738, 0.8049, 0.6738, 0.861, 0.6187, 0.9043, 0.6187, 0.8482, 0.6325, 0.6596, 0.6505, 0.7016, 0.596, 0.7432, 0.596, 0.6873, 0.7878, 0.7295, 0.7998, 0.7753, 0.729, 0.7753, 0.7405, 0.7295, 0.8092, 0.877, 0.8056, 0.9212, 0.721, 0.9212, 0.74, 0.877, 0.5681, 0.9347, 0.513, 0.9433, 0.4666, 0.9173, 0.5371, 0.9173, 0.7905, 0.6688, 0.7482, 0.6798, 0.706, 0.6467, 0.7623, 0.6467, 0.6204, 0.6271, 0.5719, 0.6361, 0.5163, 0.5864, 0.5748, 0.5864, 0.801, 0.825, 0.7974, 0.8692, 0.781, 0.8692, 0.781, 0.825, 0.8745, 0.5264, 0.871, 0.5698, 0.8551, 0.5711, 0.8551, 0.528, 0.6775, 0.6169, 0.6775, 0.6875, 0.6568, 0.6875, 0.6568, 0.6169, 0.6576, 0.8825, 0.5709, 0.8876, 0.5709, 0.8721, 0.6576, 0.8721, 0.867, 0.761, 0.8098, 0.761, 0.811, 0.7509, 0.8678, 0.7542, 0.75, 0.7632, 0.7011, 0.7632, 0.7022, 0.7509, 0.7509, 0.7531, 0.6636, 0.6558, 0.5786, 0.6558, 0.5777, 0.6407, 0.663, 0.6457, 0.6004, 0.7416, 0.5104, 0.7416, 0.5104, 0.7256, 0.6004, 0.7309, 0.8573, 0.6516, 0.7517, 0.6516, 0.7517, 0.6248, 0.8573, 0.6296, 0.5719, 0.6955, 0.551, 0.6468, 0.6274, 0.6468, 0.6651, 0.6955, 0.7204, 0.6241, 0.6814, 0.6273, 0.6814, 0.5662, 0.7204, 0.5495, 0.6662, 0.8797, 0.6361, 0.8412, 0.6972, 0.8412, 0.7274, 0.8797, 0.5952, 0.6874, 0.5237, 0.6312, 0.6104, 0.6312, 0.6532, 0.6874, 0.6734, 0.6467, 0.5933, 0.6018, 0.6626, 0.6018, 0.7197, 0.6467, 0.7084, 0.6262, 0.6449, 0.5828, 0.7278, 0.5828, 0.7764, 0.6262, 0.7424, 0.8297, 0.7309, 0.7839, 0.8016, 0.7839, 0.7897, 0.8297, 0.7416, 0.6268, 0.6962, 0.6614, 0.6962, 0.5912, 0.7416, 0.5799, 0.6421, 0.7434, 0.6044, 0.6947, 0.6976, 0.6947, 0.7185, 0.7434, 0.6947, 0.5977, 0.6004, 0.5977, 0.6004, 0.5756, 0.6947, 0.5756, 0.6791, 0.9379, 0.584, 0.9379, 0.584, 0.9156, 0.6791, 0.9156, 0.6756, 0.7476, 0.5852, 0.7476, 0.5852, 0.7264, 0.6756, 0.7264, 0.6149, 0.9049, 0.5709, 0.9049, 0.5709, 0.8945, 0.6149, 0.8945, 0.6549, 0.8724, 0.5875, 0.8724, 0.5875, 0.8565, 0.6549, 0.8565, 0.5773, 0.6457, 0.482, 0.6457, 0.482, 0.6233, 0.5773, 0.6233, 0.6649, 0.6442, 0.5017, 0.6442, 0.5017, 0.606, 0.6649, 0.606, 0.9131, 0.5977, 0.8188, 0.5977, 0.8188, 0.5756, 0.9131, 0.5756, 0.7144, 0.6045, 0.6056, 0.6045, 0.6056, 0.579, 0.7144, 0.579, 0.6769, 0.8947, 0.7692, 0.8947, 0.7692, 0.9163, 0.6769, 0.9163, 0.804, 0.8642, 0.8771, 0.8642, 0.8771, 0.8814, 0.804, 0.8814, 0.6789, 0.8717, 0.7327, 0.8717, 0.7327, 0.8843, 0.6789, 0.8843, 0.6765, 0.7387, 0.7376, 0.7387, 0.7376, 0.7531, 0.6765, 0.7531, 0.838, 0.6254, 0.9166, 0.6254, 0.9166, 0.6438, 0.838, 0.6438, 0.6618, 0.7654, 0.7276, 0.7654, 0.7276, 0.7808, 0.6618, 0.7808, 0.6246, 0.914, 0.7202, 0.914, 0.7202, 0.9364, 0.6246, 0.9364, 0.5541, 0.8319, 0.6734, 0.8319, 0.6734, 0.8599, 0.5541, 0.8599, 0.51, 0.8024, 0.6056, 0.8024, 0.6056, 0.8249, 0.51, 0.8249, 0.5711, 0.7535, 0.6442, 0.7535, 0.6442, 0.7707, 0.5711, 0.7707, 0.6973, 0.8191, 0.7713, 0.8191, 0.7713, 0.8364, 0.6973, 0.8364, 0.519, 0.914, 0.6146, 0.914, 0.6146, 0.9364, 0.519, 0.9364, 0.8132, 0.6032, 0.716, 0.6032, 0.716, 0.5804, 0.8132, 0.5804, 0.7726, 0.7119, 0.6639, 0.7119, 0.6639, 0.6864, 0.7726, 0.6864, 0.5885, 0.6045, 0.4796, 0.6045, 0.4796, 0.579, 0.5885, 0.579, 0.6032, 0.6246, 0.5531, 0.5799, 0.6233, 0.5799, 0.6888, 0.6246, 0.7716, 0.778, 0.7355, 0.7314, 0.8086, 0.7314, 0.8607, 0.778, 0.6961, 0.7395, 0.6596, 0.6929, 0.7336, 0.6929, 0.7702, 0.7395, 0.8629, 0.876, 0.858, 0.9364, 0.8359, 0.9328, 0.8359, 0.8716, 0.6847, 0.7452, 0.6847, 0.8652, 0.6402, 0.8652, 0.6303, 0.7452, 0.556, 0.7032, 0.556, 0.7544, 0.5409, 0.7544, 0.5409, 0.7032, 0.7543, 0.6479, 0.7376, 0.6869, 0.6765, 0.6869, 0.6797, 0.6479, 0.6405, 0.6916, 0.6405, 0.7532, 0.5801, 0.8, 0.5668, 0.7487, 0.6054, 0.7426, 0.6054, 0.7956, 0.5533, 0.8365, 0.5533, 0.7835, 0.6954, 0.7632, 0.6468, 0.761, 0.6477, 0.7509, 0.6966, 0.7509, 0.6732, 0.8871, 0.6126, 0.8871, 0.6126, 0.8745, 0.6732, 0.8717, 0.704, 0.5647, 0.704, 0.6252, 0.6863, 0.6252, 0.6863, 0.5647, 0.6372, 0.7785, 0.6372, 0.8487, 0.6166, 0.8487, 0.6166, 0.7785, 0.5547, 0.5647, 0.5547, 0.6252, 0.4952, 0.6719, 0.4952, 0.6114, 0.7498, 0.7615, 0.7498, 0.8176, 0.7333, 0.8176, 0.7333, 0.7615, 0.8401, 0.8317, 0.804, 0.7857, 0.8771, 0.7857, 0.9132, 0.8317, 0.5889, 0.6004, 0.4926, 0.6004, 0.4926, 0.5778, 0.5889, 0.5778, 0.7512, 0.6254, 0.8298, 0.6254, 0.8298, 0.6438, 0.7512, 0.6438, 0.7546, 0.9243, 0.8518, 0.9243, 0.8518, 0.9471, 0.7546, 0.9471, 0.5362, 0.8562, 0.59, 0.8562, 0.59, 0.8688, 0.5362, 0.8688, 0.5539, 0.8104, 0.6308, 0.8104, 0.6308, 0.8285, 0.5539, 0.8285, 0.8107, 0.6282, 0.7148, 0.6282, 0.7148, 0.6057, 0.8107, 0.6057, 0.8072, 0.9319, 0.7121, 0.9319, 0.7121, 0.9096, 0.8072, 0.9096, 0.8133, 0.9419, 0.7182, 0.9419, 0.7182, 0.9196, 0.8133, 0.9196, 0.6638, 0.722, 0.6173, 0.7419, 0.6173, 0.6529, 0.6638, 0.649, 0.5218, 0.778, 0.4696, 0.7314, 0.5588, 0.7314, 0.5949, 0.778, 0.5523, 0.7192, 0.5258, 0.6855, 0.5794, 0.6855, 0.6059, 0.7192, 0.7146, 0.6699, 0.6094, 0.6699, 0.6082, 0.6433, 0.7136, 0.6481, 0.6926, 0.6248, 0.6158, 0.6283, 0.6158, 0.6088, 0.6926, 0.6088, 0.6074, 0.6991, 0.6074, 0.7693, 0.5868, 0.7693, 0.5868, 0.6991, 0.7539, 0.6772, 0.6814, 0.6867, 0.6044, 0.6341, 0.6908, 0.6341, 0.6386, 0.5901, 0.652, 0.6414, 0.5782, 0.6985, 0.5782, 0.6369, 0.6518, 0.6929, 0.6518, 0.7521, 0.5935, 0.7978, 0.5935, 0.7386, 0.6645, 0.8721, 0.7062, 0.8721, 0.7077, 0.8909, 0.6657, 0.8875, 0.659, 0.6454, 0.611, 0.6493, 0.611, 0.6276, 0.659, 0.6276, 0.6235, 0.8056, 0.6235, 0.8545, 0.6091, 0.8545, 0.6091, 0.8056, 0.5935, 0.8163, 0.5893, 0.9082, 0.5702, 0.9082, 0.5702, 0.8163, 0.6389, 0.5603, 0.6347, 0.6525, 0.6155, 0.6534, 0.6155, 0.5614, 0.6074, 0.7785, 0.6074, 0.8487, 0.5868, 0.8487, 0.5868, 0.7785, 0.7495, 0.6219, 0.7554, 0.6712, 0.7376, 0.6712, 0.7376, 0.6219, 0.7747, 0.6997, 0.7747, 0.7407, 0.7607, 0.7374, 0.7654, 0.6975, 0.7841, 0.6696, 0.7244, 0.6696, 0.7287, 0.6433, 0.7876, 0.648, 0.7031, 0.8781, 0.8071, 0.8781, 0.8115, 0.915, 0.7061, 0.9028, 0.8328, 0.8761, 0.8328, 0.9212, 0.8165, 0.9212, 0.8219, 0.8761, 0.6803, 0.735, 0.7468, 0.735, 0.7468, 0.7651, 0.6803, 0.7597, 0.6155, 0.7537, 0.557, 0.7537, 0.5114, 0.713, 0.5599, 0.704, 0.7778, 0.79, 0.6914, 0.79, 0.6283, 0.7469, 0.7008, 0.7374, 0.6645, 0.7426, 0.6645, 0.7956, 0.6124, 0.8365, 0.6124, 0.7835, 0.746, 0.6488, 0.7653, 0.6937, 0.7072, 0.738, 0.7072, 0.6784, 0.7419, 0.7602, 0.7523, 0.7998, 0.6911, 0.7998, 0.701, 0.7602, 0.848, 0.5264, 0.8444, 0.5698, 0.7614, 0.5698, 0.78, 0.5264, 0.7824, 0.9347, 0.7272, 0.9433, 0.6808, 0.9173, 0.7514, 0.9173, 0.6103, 0.6688, 0.568, 0.6798, 0.5258, 0.6467, 0.5821, 0.6467, 0.6155, 0.6886, 0.567, 0.6976, 0.5114, 0.6479, 0.5699, 0.6479, 0.7523, 0.827, 0.7491, 0.8656, 0.7348, 0.8656, 0.7348, 0.827, 0.8772, 0.5828, 0.8737, 0.6262, 0.8578, 0.6275, 0.8578, 0.5844, 0.7736, 0.7615, 0.7736, 0.8176, 0.7571, 0.8176, 0.7571, 0.7615, 0.6793, 0.6555, 0.5858, 0.661, 0.5858, 0.6443, 0.6793, 0.6443, 0.7564, 0.607, 0.6369, 0.607, 0.6394, 0.586, 0.7581, 0.593, 0.6734, 0.7269, 0.6086, 0.7269, 0.6101, 0.7106, 0.6747, 0.7135, 0.8498, 0.7377, 0.7334, 0.7377, 0.7322, 0.717, 0.849, 0.7238, 0.6424, 0.6129, 0.5557, 0.6129, 0.5557, 0.5975, 0.6424, 0.6026, 0.7423, 0.6116, 0.7423, 0.6837, 0.724, 0.6837, 0.7273, 0.6116, 0.517, 0.7259, 0.497, 0.6793, 0.5701, 0.6793, 0.6061, 0.7259, 0.7259, 0.7836, 0.6812, 0.7873, 0.6812, 0.7172, 0.7259, 0.698, 0.5415, 0.8895, 0.5114, 0.851, 0.5725, 0.851, 0.6027, 0.8895, 0.6559, 0.8475, 0.5929, 0.798, 0.6693, 0.798, 0.707, 0.8475, 0.6734, 0.6989, 0.5933, 0.6539, 0.6626, 0.6539, 0.7197, 0.6989, 0.6187, 0.6767, 0.5531, 0.632, 0.6387, 0.632, 0.6888, 0.6767, 0.7383, 0.7345, 0.727, 0.6896, 0.7963, 0.6896, 0.7846, 0.7345, 0.7719, 0.6481, 0.727, 0.6823, 0.727, 0.613, 0.7719, 0.6018, 0.5415, 0.8446, 0.5114, 0.8056, 0.586, 0.8056, 0.6027, 0.8446, 0.7033, 0.9419, 0.6083, 0.9419, 0.6083, 0.9196, 0.7033, 0.9196, 0.7005, 0.6004, 0.6041, 0.6004, 0.6041, 0.5778, 0.7005, 0.5778, 0.6589, 0.7957, 0.5636, 0.7957, 0.5636, 0.7734, 0.6589, 0.7734, 0.7106, 0.6236, 0.6113, 0.6236, 0.6113, 0.6003, 0.7106, 0.6003, 0.5691, 0.9379, 0.4741, 0.9379, 0.4741, 0.9156, 0.5691, 0.9156, 0.6998, 0.6282, 0.6039, 0.6282, 0.6039, 0.6057, 0.6998, 0.6057, 0.8404, 0.6045, 0.7316, 0.6045, 0.7316, 0.579, 0.8404, 0.579, 0.5933, 0.9419, 0.4983, 0.9419, 0.4983, 0.9196, 0.5933, 0.9196, 0.6972, 0.9319, 0.6021, 0.9319, 0.6021, 0.9096, 0.6972, 0.9096, 0.7033, 0.6163, 0.7775, 0.6163, 0.7775, 0.6337, 0.7033, 0.6337, 0.5929, 0.9117, 0.6693, 0.9117, 0.6693, 0.9296, 0.5929, 0.9296, 0.804, 0.8394, 0.8771, 0.8394, 0.8771, 0.8565, 0.804, 0.8565, 0.6973, 0.8945, 0.7713, 0.8945, 0.7713, 0.9119, 0.6973, 0.9119, 0.6497, 0.8033, 0.7261, 0.8033, 0.7261, 0.8212, 0.6497, 0.8212, 0.5892, 0.7872, 0.6532, 0.7872, 0.6532, 0.8023, 0.5892, 0.8023, 0.6973, 0.8694, 0.7713, 0.8694, 0.7713, 0.8867, 0.6973, 0.8867, 0.6973, 0.8442, 0.7713, 0.8442, 0.7713, 0.8616, 0.6973, 0.8616, 0.6644, 0.6254, 0.743, 0.6254, 0.743, 0.6438, 0.6644, 0.6438, 0.6016, 0.7952, 0.7068, 0.7952, 0.7068, 0.8199, 0.6016, 0.8199, 0.727, 0.7417, 0.7963, 0.7417, 0.7963, 0.758, 0.727, 0.758, 0.612, 0.9289, 0.7158, 0.9289, 0.7158, 0.9533, 0.612, 0.9533, 0.7087, 0.6817, 0.6134, 0.6817, 0.6134, 0.6593, 0.7087, 0.6593, 0.5957, 0.6236, 0.4963, 0.6236, 0.4963, 0.6003, 0.5957, 0.6003, 0.5984, 0.6817, 0.5031, 0.6817, 0.5031, 0.6593, 0.5984, 0.6593, 0.6039, 0.6954, 0.5356, 0.6345, 0.6312, 0.6345, 0.7205, 0.6954, 0.6292, 0.9212, 0.595, 0.877, 0.6643, 0.877, 0.7137, 0.9212, 0.5301, 0.8315, 0.4924, 0.7834, 0.5688, 0.7834, 0.6065, 0.8315, 0.8223, 0.605, 0.8188, 0.6487, 0.8028, 0.6461, 0.8028, 0.6018, 0.7099, 0.7179, 0.7099, 0.7584, 0.6948, 0.7584, 0.6915, 0.7179, 0.7498, 0.698, 0.7498, 0.7541, 0.7333, 0.7541, 0.7333, 0.698, 0.8068, 0.7716, 0.7879, 0.8158, 0.7186, 0.8158, 0.7223, 0.7716, 0.6113, 0.698, 0.6113, 0.7546, 0.5558, 0.7975, 0.5436, 0.7504, 0.7046, 0.8499, 0.7046, 0.9065, 0.649, 0.9502, 0.649, 0.8936, 0.6411, 0.7632, 0.5924, 0.761, 0.5934, 0.7509, 0.6422, 0.7509, 0.898, 0.6379, 0.8038, 0.6379, 0.8038, 0.6183, 0.898, 0.6139, 0.6157, 0.7663, 0.6157, 0.6629, 0.646, 0.6629, 0.646, 0.7663, 0.3942, 0.1251, 0.3925, 0.08403, 0.5917, 0.08599, 0.6023, 0.1251, 0.1455, 0.2493, 0.4002, 0.252, 0.3879, 0.3001, 0.1408, 0.3001, 0.7571, 0.3943, 0.7383, 0.4311, 0.6412, 0.4199, 0.6395, 0.3943, 0.179, 0.4032, 0.1644, 0.3858, 0.4079, 0.3879, 0.4341, 0.4032, 0.6277, 0.2194, 0.59, 0.2756, 0.5114, 0.2544, 0.5282, 0.2194, 0.1644, 0.4427, 0.1796, 0.4256, 0.4216, 0.4275, 0.4195, 0.4427, 0.1293, 0.3369, 0.1482, 0.3168, 0.4333, 0.3168, 0.4143, 0.3369, 0.1293, 0.268, 0.1482, 0.2479, 0.4738, 0.2479, 0.4548, 0.268, 0.1644, 0.3209, 0.1793, 0.3036, 0.4706, 0.3036, 0.4557, 0.3209, 0.6157, 0.1994, 0.6282, 0.1687, 0.7277, 0.1687, 0.7152, 0.1994, 0.4328, 0.2204, 0.4328, 0.1942, 0.5113, 0.1942, 0.5113, 0.2204, 0.5141, 0.1988, 0.5141, 0.1344, 0.6113, 0.1344, 0.6113, 0.1988, 0.1814, 0.3832, 0.1644, 0.3652, 0.4195, 0.3652, 0.4364, 0.3832, 0.1482, 0.2909, 0.1293, 0.2708, 0.4548, 0.2708, 0.4738, 0.2909, 0.1793, 0.3421, 0.1644, 0.3248, 0.4557, 0.3248, 0.4706, 0.3421, 0.4994, 0.1242, 0.5095, 0.149, 0.4291, 0.149, 0.419, 0.1242, 0.5113, 0.1651, 0.5113, 0.1913, 0.4328, 0.1913, 0.4328, 0.1651, 0.85, 0.1593, 0.85, 0.1984, 0.7378, 0.1984, 0.7378, 0.1593, 0.1448, 0.1959, 0.4344, 0.196, 0.4364, 0.2467, 0.1408, 0.2467, 0.143, 0.195, 0.44, 0.195, 0.44, 0.2544, 0.1368, 0.2548, 0.162, 0.3692, 0.3747, 0.3692, 0.3747, 0.4175, 0.1569, 0.4178, 0.1132, 0.0707, 0.1132, 0.01369, 0.366, 0.01365, 0.366, 0.07066, 0.1368, 0.3788, 0.1368, 0.3195, 0.44, 0.3195, 0.44, 0.3788, 0.1587, 0.3105, 0.1569, 0.2682, 0.4037, 0.2682, 0.4055, 0.3105, 0.1408, 0.07238, 0.1408, 0.01451, 0.4364, 0.01451, 0.4364, 0.07238, 0.1408, 0.1933, 0.1408, 0.1354, 0.4016, 0.1354, 0.4016, 0.1933, 0.1293, 0.245, 0.142, 0.1919, 0.4141, 0.1892, 0.4165, 0.245, 0.1293, 0.06881, 0.1316, 0.013, 0.4572, 0.013, 0.4548, 0.06881, 0.1246, 0.2787, 0.1132, 0.2312, 0.3702, 0.2312, 0.3681, 0.2812, 0.1408, 0.1328, 0.1408, 0.07498, 0.4016, 0.07498, 0.4016, 0.1328, 0.1474, 0.2285, 0.1503, 0.1786, 0.403, 0.1811, 0.3895, 0.2285, 0.1293, 0.1275, 0.1316, 0.07168, 0.4572, 0.07168, 0.4548, 0.1275, 0.1368, 0.3168, 0.1368, 0.2575, 0.44, 0.2574, 0.44, 0.3168, 0.1368, 0.008226, 0.4465, 0.007856, 0.44, 0.06757, 0.1368, 0.06757, 0.1587, 0.1605, 0.4055, 0.1604, 0.409, 0.2028, 0.1569, 0.2028, 0.1496, 0.07347, 0.393, 0.07602, 0.4045, 0.1235, 0.1535, 0.1235, 0.1569, 0.2177, 0.3763, 0.2174, 0.3711, 0.266, 0.1569, 0.266, 0.04685, 0.3053, 0.324, 0.3024, 0.3285, 0.3597, 0.03212, 0.3597, 0.1293, 0.1304, 0.4548, 0.1304, 0.4526, 0.1862, 0.1337, 0.1863, 0.03705, 0.09649, 0.3335, 0.09649, 0.3289, 0.1538, 0.05178, 0.1509, 0.1569, 0.3184, 0.3711, 0.3184, 0.3763, 0.367, 0.1569, 0.3667, 0.1368, 0.1326, 0.44, 0.133, 0.44, 0.1924, 0.143, 0.1924, 0.5113, 0.2234, 0.5113, 0.2495, 0.4328, 0.2495, 0.4328, 0.2234, 0.05566, 0.01635, 0.1256, 0.036, 0.1256, 0.1926, 0.05566, 0.1729, 0.8182, 0.2922, 0.8166, 0.3178, 0.7194, 0.329, 0.7007, 0.2922, 0.3946, 0.3677, 0.3321, 0.3677, 0.3321, 0.3024, 0.3946, 0.3024, 0.6373, 0.1615, 0.5875, 0.145, 0.5875, 0.04729, 0.6675, 0.08433, 0.5095, 0.09649, 0.4994, 0.1213, 0.419, 0.1213, 0.4291, 0.09649, 0.4596, 0.3579, 0.3982, 0.3679, 0.423, 0.3044, 0.4596, 0.3024, 0.6435, 0.385, 0.566, 0.385, 0.566, 0.3042, 0.6435, 0.3042, 0.5089, 0.2629, 0.5089, 0.2891, 0.4304, 0.2891, 0.4304, 0.2629, 0.1665, 0.176, 0.1496, 0.158, 0.4409, 0.158, 0.4579, 0.176, 0.158, 0.321, 0.1408, 0.3027, 0.3996, 0.3027, 0.4168, 0.321, 0.1315, 0.4019, 0.1293, 0.3849, 0.3998, 0.3849, 0.4165, 0.4042, 0.1793, 0.301, 0.1644, 0.2837, 0.4557, 0.2837, 0.4706, 0.301, 0.1673, 0.4017, 0.1408, 0.3862, 0.3996, 0.3862, 0.4144, 0.4039, 0.158, 0.3418, 0.1408, 0.3236, 0.3996, 0.3236, 0.4168, 0.3418, 0.1794, 0.423, 0.1644, 0.4058, 0.4195, 0.4079, 0.4214, 0.423, 0.0933, 0.2827, 0.0763, 0.2629, 0.4098, 0.2629, 0.4268, 0.2827, 0.1665, 0.1555, 0.1496, 0.1375, 0.4409, 0.1375, 0.4579, 0.1555, 0.6479, 0.3366, 0.6479, 0.3042, 0.7451, 0.3042, 0.7451, 0.3366, 0.6446, 0.2501, 0.6321, 0.2194, 0.7316, 0.2194, 0.7441, 0.2501, 0.569, 0.08802, 0.566, 0.05038, 0.6486, 0.05038, 0.6636, 0.1136, 0.7378, 0.2416, 0.7378, 0.2026, 0.85, 0.2026, 0.85, 0.2416, 0.7668, 0.3811, 0.7652, 0.3562, 0.88, 0.3562, 0.8617, 0.3921, 0.6282, 0.1651, 0.6157, 0.1344, 0.7152, 0.1344, 0.7277, 0.1651, 0.6622, 0.39, 0.6435, 0.3532, 0.761, 0.3532, 0.7594, 0.3788, 0.7352, 0.3272, 0.7352, 0.2881, 0.8474, 0.2881, 0.8474, 0.3272, 0.7378, 0.2832, 0.7378, 0.2458, 0.85, 0.2458, 0.85, 0.2832, 0.1293, 0.3139, 0.1482, 0.2938, 0.4738, 0.2938, 0.4548, 0.3139, 0.1408, 0.3836, 0.158, 0.3653, 0.4168, 0.3653, 0.3996, 0.3836, 0.1293, 0.3796, 0.1587, 0.3627, 0.4308, 0.3627, 0.4143, 0.3821, 0.07874, 0.07039, 0.09574, 0.0506, 0.4293, 0.0506, 0.4123, 0.07039, 0.1408, 0.442, 0.1429, 0.4266, 0.4018, 0.4266, 0.3864, 0.444, 0.1408, 0.3627, 0.158, 0.3444, 0.4168, 0.3444, 0.3996, 0.3627, 0.1408, 0.424, 0.1558, 0.4065, 0.4146, 0.4087, 0.3879, 0.424, 0.07874, 0.09311, 0.09574, 0.07333, 0.4293, 0.07333, 0.4123, 0.09311, 0.0763, 0.1857, 0.09573, 0.1651, 0.4293, 0.1651, 0.4098, 0.1857, 0.1293, 0.3599, 0.1482, 0.3398, 0.4333, 0.3398, 0.4143, 0.3599, 0.0763, 0.2093, 0.09573, 0.1887, 0.4293, 0.1887, 0.4098, 0.2093, 0.07874, 0.04767, 0.09574, 0.02788, 0.4293, 0.02788, 0.4123, 0.04767, 0.6321, 0.2844, 0.6446, 0.2537, 0.7441, 0.2537, 0.7316, 0.2844, 0.4328, 0.07039, 0.4328, 0.04421, 0.5113, 0.04421, 0.5113, 0.07039, 0.337, 0.1485, 0.337, 0.09649, 0.4155, 0.09649, 0.4155, 0.1485, 0.1814, 0.3627, 0.1644, 0.3447, 0.4195, 0.3447, 0.4364, 0.3627, 0.09573, 0.2328, 0.0763, 0.2122, 0.4098, 0.2122, 0.4293, 0.2328, 0.0933, 0.2555, 0.0763, 0.2357, 0.4098, 0.2357, 0.4268, 0.2555, 0.6501, 0.1828, 0.6648, 0.2191, 0.5473, 0.2191, 0.5325, 0.1828, 0.7451, 0.3402, 0.7451, 0.3726, 0.6479, 0.3726, 0.6479, 0.3402, 0.8565, 0.09205, 0.8565, 0.1311, 0.7443, 0.1311, 0.7443, 0.09205, 0.1569, 0.1159, 0.409, 0.1159, 0.4055, 0.1583, 0.1587, 0.1582, 0.1368, 0.07024, 0.44, 0.07024, 0.4465, 0.13, 0.1368, 0.1296, 0.1622, 0.06507, 0.3799, 0.06538, 0.3799, 0.1137, 0.1673, 0.1137, 0.364, 0.1798, 0.364, 0.1328, 0.5721, 0.1328, 0.5721, 0.1797, 0.1368, 0.4409, 0.1368, 0.3815, 0.44, 0.3815, 0.44, 0.4409, 0.164, 0.05664, 0.1622, 0.01433, 0.409, 0.0143, 0.4108, 0.0566])
me_cube_004.materials.append(mat_material)
me_cube_004.use_remesh_preserve_volume = False
me_cube_004.use_remesh_preserve_attributes = False
me_cube_004.use_mirror_vertex_groups = False
me_cube_004.update()

# ---- objects
ob_cube_004 = bpy.data.objects.new('Cube.004', me_cube_004)
ob_lamp = bpy.data.objects.new('Lamp', light_lamp)
ob_camera = bpy.data.objects.new('Camera', cam_camera)

# ---- transforms, parenting, visibility, modifiers, constraints
ob_cube_004.location = (-0.000142, 0.001662, -0.6342)
ob_cube_004.rotation_euler = (-0.1499, 6.526e-09, 3.142)
ob_cube_004.scale = (0.6821, 0.1583, 0.8697)
ob_cube_004.lineart.crease_threshold = 0.0
ob_lamp.location = (4.076, 1.005, 5.904)
ob_lamp.rotation_euler = (0.6503, 0.05522, 1.866)
ob_lamp.lock_rotations_4d = False
ob_lamp.empty_display_type = 'ARROWS'
ob_lamp.color = (0.0, 0.0, 0.0, 0.0)
ob_lamp.lineart.crease_threshold = 0.0
ob_camera.location = (7.481, -6.508, 5.344)
ob_camera.rotation_euler = (1.109, 0.0, 0.8149)
ob_camera.lock_rotations_4d = False
ob_camera.empty_display_type = 'ARROWS'
ob_camera.color = (0.0, 0.0, 0.0, 0.0)
ob_camera.display_type = 'WIRE'
ob_camera.lineart.crease_threshold = 0.0

# ---- collection membership
col_collection_1.objects.link(ob_cube_004)
col_collection_1.objects.link(ob_lamp)
col_collection_1.objects.link(ob_camera)

# ---- scene / render settings (as saved in the file)
scene.camera = ob_camera
scene.frame_start = 1; scene.frame_end = 250; scene.frame_set(1)
scene.render.engine = 'BLENDER_EEVEE_NEXT'
scene.render.resolution_percentage = 50
scene.render.dither_intensity = 0.0
scene.cycles.use_denoising = False
scene.cycles.samples = 128
scene.cycles.sampling_pattern = 'TABULATED_SOBOL'
scene.cycles.use_adaptive_sampling = False
scene.cycles.use_light_tree = False
scene.cycles.blur_glossy = 0.0
scene.cycles.sample_clamp_indirect = 0.0
scene.view_settings.view_transform = 'Standard'
bpy.context.view_layer.update()
